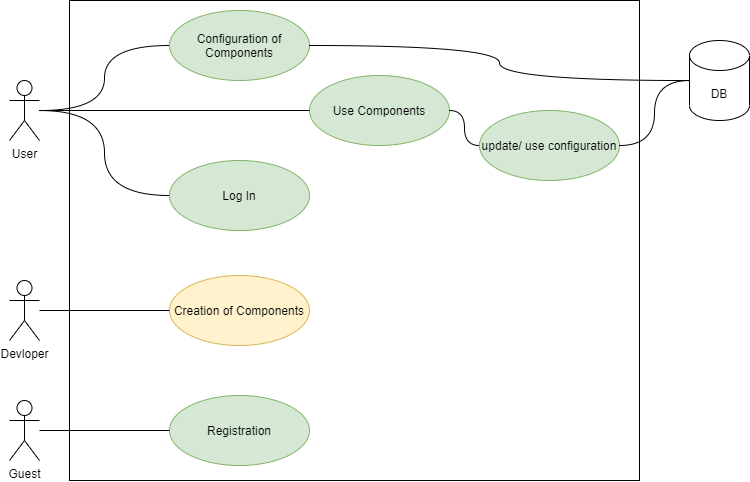

The diagram above was exported from draw.io. Its source (the exported page's mxGraphModel, read from the mxfile embedded in the PNG):
<mxGraphModel dx="1041" dy="577" grid="1" gridSize="10" guides="1" tooltips="1" connect="1" arrows="1" fold="1" page="1" pageScale="1" pageWidth="827" pageHeight="1169" math="0" shadow="0">
  <root>
    <mxCell id="0" />
    <mxCell id="1" parent="0" />
    <mxCell id="tlWtaL5is1ablU4xG_1U-31" value="" style="html=1;" vertex="1" parent="1">
      <mxGeometry x="100" width="570" height="480" as="geometry" />
    </mxCell>
    <mxCell id="tlWtaL5is1ablU4xG_1U-1" value="Configuration of Components" style="ellipse;whiteSpace=wrap;html=1;fillColor=#d5e8d4;strokeColor=#82b366;" vertex="1" parent="1">
      <mxGeometry x="200" y="10" width="140" height="70" as="geometry" />
    </mxCell>
    <mxCell id="tlWtaL5is1ablU4xG_1U-2" value="Devloper" style="shape=umlActor;verticalLabelPosition=bottom;verticalAlign=top;html=1;" vertex="1" parent="1">
      <mxGeometry x="40" y="280" width="30" height="60" as="geometry" />
    </mxCell>
    <mxCell id="tlWtaL5is1ablU4xG_1U-4" value="User" style="shape=umlActor;verticalLabelPosition=bottom;verticalAlign=top;html=1;" vertex="1" parent="1">
      <mxGeometry x="40" y="80" width="30" height="60" as="geometry" />
    </mxCell>
    <mxCell id="tlWtaL5is1ablU4xG_1U-5" value="Creation of Components" style="ellipse;whiteSpace=wrap;html=1;fillColor=#fff2cc;strokeColor=#d6b656;" vertex="1" parent="1">
      <mxGeometry x="200" y="275" width="140" height="70" as="geometry" />
    </mxCell>
    <mxCell id="tlWtaL5is1ablU4xG_1U-6" value="Log In" style="ellipse;whiteSpace=wrap;html=1;fillColor=#d5e8d4;strokeColor=#82b366;" vertex="1" parent="1">
      <mxGeometry x="200" y="160" width="140" height="70" as="geometry" />
    </mxCell>
    <mxCell id="tlWtaL5is1ablU4xG_1U-7" value="Use Components" style="ellipse;whiteSpace=wrap;html=1;fillColor=#d5e8d4;strokeColor=#82b366;" vertex="1" parent="1">
      <mxGeometry x="340" y="75" width="140" height="70" as="geometry" />
    </mxCell>
    <mxCell id="tlWtaL5is1ablU4xG_1U-10" value="" style="endArrow=none;html=1;edgeStyle=orthogonalEdgeStyle;rounded=0;curved=1;" edge="1" parent="1" source="tlWtaL5is1ablU4xG_1U-4" target="tlWtaL5is1ablU4xG_1U-1">
      <mxGeometry relative="1" as="geometry">
        <mxPoint x="90" y="190" as="sourcePoint" />
        <mxPoint x="250" y="190" as="targetPoint" />
      </mxGeometry>
    </mxCell>
    <mxCell id="tlWtaL5is1ablU4xG_1U-14" value="DB" style="shape=cylinder3;whiteSpace=wrap;html=1;boundedLbl=1;backgroundOutline=1;size=15;" vertex="1" parent="1">
      <mxGeometry x="720" y="40" width="60" height="80" as="geometry" />
    </mxCell>
    <mxCell id="tlWtaL5is1ablU4xG_1U-15" value="" style="endArrow=none;html=1;edgeStyle=orthogonalEdgeStyle;rounded=0;entryX=0;entryY=0.5;entryDx=0;entryDy=0;curved=1;" edge="1" parent="1" source="tlWtaL5is1ablU4xG_1U-4" target="tlWtaL5is1ablU4xG_1U-6">
      <mxGeometry relative="1" as="geometry">
        <mxPoint x="310" y="260" as="sourcePoint" />
        <mxPoint x="470" y="260" as="targetPoint" />
      </mxGeometry>
    </mxCell>
    <mxCell id="tlWtaL5is1ablU4xG_1U-19" value="" style="endArrow=none;html=1;edgeStyle=orthogonalEdgeStyle;rounded=0;curved=1;" edge="1" parent="1" source="tlWtaL5is1ablU4xG_1U-4" target="tlWtaL5is1ablU4xG_1U-7">
      <mxGeometry relative="1" as="geometry">
        <mxPoint x="320" y="269.9999999999999" as="sourcePoint" />
        <mxPoint x="480" y="269.9999999999999" as="targetPoint" />
      </mxGeometry>
    </mxCell>
    <mxCell id="tlWtaL5is1ablU4xG_1U-20" value="" style="endArrow=none;html=1;edgeStyle=orthogonalEdgeStyle;rounded=0;curved=1;" edge="1" parent="1" source="tlWtaL5is1ablU4xG_1U-2" target="tlWtaL5is1ablU4xG_1U-5">
      <mxGeometry relative="1" as="geometry">
        <mxPoint x="330" y="279.9999999999999" as="sourcePoint" />
        <mxPoint x="490" y="279.9999999999999" as="targetPoint" />
      </mxGeometry>
    </mxCell>
    <mxCell id="tlWtaL5is1ablU4xG_1U-21" value="" style="endArrow=none;html=1;edgeStyle=orthogonalEdgeStyle;rounded=0;curved=1;" edge="1" parent="1" source="tlWtaL5is1ablU4xG_1U-1" target="tlWtaL5is1ablU4xG_1U-14">
      <mxGeometry relative="1" as="geometry">
        <mxPoint x="340" y="289.9999999999999" as="sourcePoint" />
        <mxPoint x="500" y="289.9999999999999" as="targetPoint" />
      </mxGeometry>
    </mxCell>
    <mxCell id="tlWtaL5is1ablU4xG_1U-22" value="update/ use configuration" style="ellipse;whiteSpace=wrap;html=1;fillColor=#d5e8d4;strokeColor=#82b366;" vertex="1" parent="1">
      <mxGeometry x="510" y="110" width="140" height="70" as="geometry" />
    </mxCell>
    <mxCell id="tlWtaL5is1ablU4xG_1U-23" value="" style="endArrow=none;html=1;edgeStyle=orthogonalEdgeStyle;rounded=0;curved=1;" edge="1" parent="1" source="tlWtaL5is1ablU4xG_1U-7" target="tlWtaL5is1ablU4xG_1U-22">
      <mxGeometry relative="1" as="geometry">
        <mxPoint x="350" y="299.9999999999999" as="sourcePoint" />
        <mxPoint x="510" y="299.9999999999999" as="targetPoint" />
      </mxGeometry>
    </mxCell>
    <mxCell id="tlWtaL5is1ablU4xG_1U-24" value="" style="endArrow=none;html=1;edgeStyle=orthogonalEdgeStyle;rounded=0;curved=1;" edge="1" parent="1" source="tlWtaL5is1ablU4xG_1U-22" target="tlWtaL5is1ablU4xG_1U-14">
      <mxGeometry relative="1" as="geometry">
        <mxPoint x="360" y="309.9999999999999" as="sourcePoint" />
        <mxPoint x="520" y="309.9999999999999" as="targetPoint" />
      </mxGeometry>
    </mxCell>
    <mxCell id="tlWtaL5is1ablU4xG_1U-25" value="Guest" style="shape=umlActor;verticalLabelPosition=bottom;verticalAlign=top;html=1;" vertex="1" parent="1">
      <mxGeometry x="40" y="400" width="30" height="60" as="geometry" />
    </mxCell>
    <mxCell id="tlWtaL5is1ablU4xG_1U-26" value="Registration" style="ellipse;whiteSpace=wrap;html=1;fillColor=#d5e8d4;strokeColor=#82b366;" vertex="1" parent="1">
      <mxGeometry x="200" y="395" width="140" height="70" as="geometry" />
    </mxCell>
    <mxCell id="tlWtaL5is1ablU4xG_1U-28" value="" style="endArrow=none;html=1;edgeStyle=orthogonalEdgeStyle;rounded=0;curved=1;" edge="1" parent="1" source="tlWtaL5is1ablU4xG_1U-25" target="tlWtaL5is1ablU4xG_1U-26">
      <mxGeometry relative="1" as="geometry">
        <mxPoint x="80" y="370" as="sourcePoint" />
        <mxPoint x="230" y="319.9999999999999" as="targetPoint" />
      </mxGeometry>
    </mxCell>
  </root>
</mxGraphModel>